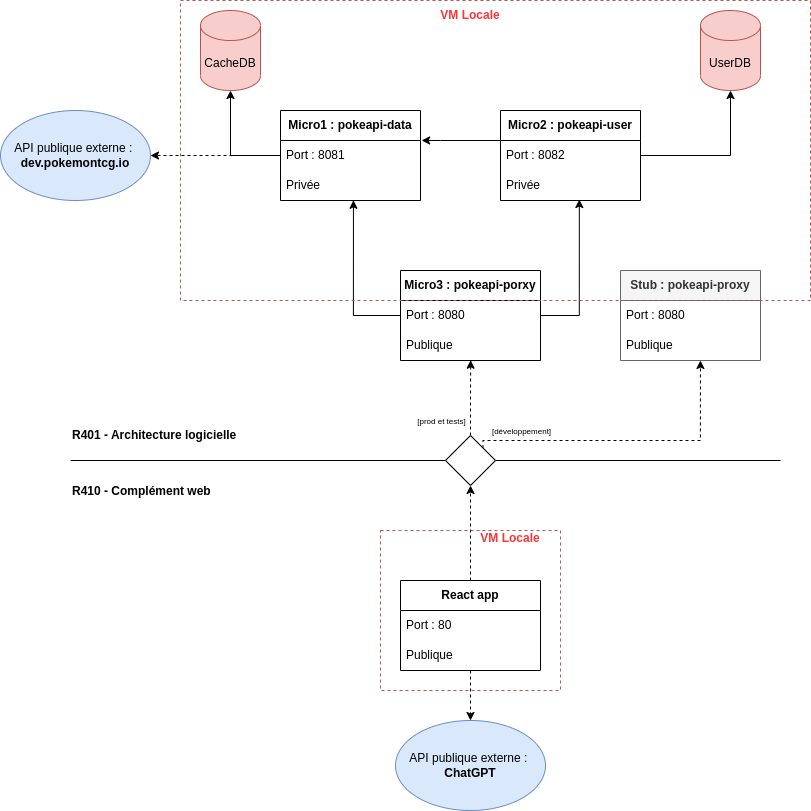

The diagram above was exported from draw.io. Its source (the exported page's mxGraphModel, read from the mxfile embedded in the PNG):
<mxGraphModel dx="1781" dy="727" grid="1" gridSize="10" guides="1" tooltips="1" connect="1" arrows="1" fold="1" page="1" pageScale="1" pageWidth="827" pageHeight="1169" math="0" shadow="0">
  <root>
    <mxCell id="0" />
    <mxCell id="1" parent="0" />
    <mxCell id="kWLSyBa7b6OA29GQqU44-12" value="UserDB" style="shape=cylinder3;whiteSpace=wrap;html=1;boundedLbl=1;backgroundOutline=1;size=15;fillColor=#f8cecc;strokeColor=#b85450;" parent="1" vertex="1">
      <mxGeometry x="680" y="30" width="60" height="80" as="geometry" />
    </mxCell>
    <mxCell id="kWLSyBa7b6OA29GQqU44-14" value="CacheDB" style="shape=cylinder3;whiteSpace=wrap;html=1;boundedLbl=1;backgroundOutline=1;size=15;fillColor=#f8cecc;strokeColor=#b85450;" parent="1" vertex="1">
      <mxGeometry x="180" y="30" width="60" height="80" as="geometry" />
    </mxCell>
    <mxCell id="kWLSyBa7b6OA29GQqU44-16" value="R401 - Architecture logicielle" style="text;html=1;strokeColor=none;fillColor=none;align=left;verticalAlign=middle;whiteSpace=wrap;rounded=0;fontStyle=1" parent="1" vertex="1">
      <mxGeometry x="50" y="440" width="200" height="30" as="geometry" />
    </mxCell>
    <mxCell id="kWLSyBa7b6OA29GQqU44-17" value="R410 - Complément web" style="text;html=1;strokeColor=none;fillColor=none;align=left;verticalAlign=middle;whiteSpace=wrap;rounded=0;fontStyle=1" parent="1" vertex="1">
      <mxGeometry x="50" y="496" width="200" height="30" as="geometry" />
    </mxCell>
    <mxCell id="fOnuyFW5hcLxaHzOQ1E5-2" value="API publique externe :&amp;nbsp;&lt;br&gt;&lt;b&gt;dev.pokemontcg.io&lt;/b&gt;" style="ellipse;whiteSpace=wrap;html=1;fillColor=#dae8fc;strokeColor=#6c8ebf;" parent="1" vertex="1">
      <mxGeometry x="-20" y="130" width="150" height="90" as="geometry" />
    </mxCell>
    <mxCell id="fOnuyFW5hcLxaHzOQ1E5-7" style="edgeStyle=orthogonalEdgeStyle;rounded=0;orthogonalLoop=1;jettySize=auto;html=1;dashed=1;" parent="1" source="fOnuyFW5hcLxaHzOQ1E5-3" target="fOnuyFW5hcLxaHzOQ1E5-2" edge="1">
      <mxGeometry relative="1" as="geometry" />
    </mxCell>
    <mxCell id="fOnuyFW5hcLxaHzOQ1E5-8" style="edgeStyle=orthogonalEdgeStyle;rounded=0;orthogonalLoop=1;jettySize=auto;html=1;" parent="1" source="fOnuyFW5hcLxaHzOQ1E5-3" target="kWLSyBa7b6OA29GQqU44-14" edge="1">
      <mxGeometry relative="1" as="geometry" />
    </mxCell>
    <mxCell id="fOnuyFW5hcLxaHzOQ1E5-3" value="&lt;b&gt;Micro1 : pokeapi-data&lt;/b&gt;" style="swimlane;fontStyle=0;childLayout=stackLayout;horizontal=1;startSize=30;horizontalStack=0;resizeParent=1;resizeParentMax=0;resizeLast=0;collapsible=1;marginBottom=0;whiteSpace=wrap;html=1;" parent="1" vertex="1">
      <mxGeometry x="260" y="130" width="140" height="90" as="geometry">
        <mxRectangle x="270" y="90" width="160" height="30" as="alternateBounds" />
      </mxGeometry>
    </mxCell>
    <mxCell id="fOnuyFW5hcLxaHzOQ1E5-4" value="Port : 8081" style="text;strokeColor=none;fillColor=none;align=left;verticalAlign=middle;spacingLeft=4;spacingRight=4;overflow=hidden;points=[[0,0.5],[1,0.5]];portConstraint=eastwest;rotatable=0;whiteSpace=wrap;html=1;" parent="fOnuyFW5hcLxaHzOQ1E5-3" vertex="1">
      <mxGeometry y="30" width="140" height="30" as="geometry" />
    </mxCell>
    <mxCell id="fOnuyFW5hcLxaHzOQ1E5-18" value="Privée" style="text;strokeColor=none;fillColor=none;align=left;verticalAlign=middle;spacingLeft=4;spacingRight=4;overflow=hidden;points=[[0,0.5],[1,0.5]];portConstraint=eastwest;rotatable=0;whiteSpace=wrap;html=1;" parent="fOnuyFW5hcLxaHzOQ1E5-3" vertex="1">
      <mxGeometry y="60" width="140" height="30" as="geometry" />
    </mxCell>
    <mxCell id="fOnuyFW5hcLxaHzOQ1E5-13" style="edgeStyle=orthogonalEdgeStyle;rounded=0;orthogonalLoop=1;jettySize=auto;html=1;" parent="1" source="fOnuyFW5hcLxaHzOQ1E5-9" target="kWLSyBa7b6OA29GQqU44-12" edge="1">
      <mxGeometry relative="1" as="geometry" />
    </mxCell>
    <mxCell id="fOnuyFW5hcLxaHzOQ1E5-14" style="edgeStyle=orthogonalEdgeStyle;rounded=0;orthogonalLoop=1;jettySize=auto;html=1;entryX=1.008;entryY=-0.002;entryDx=0;entryDy=0;entryPerimeter=0;" parent="1" source="fOnuyFW5hcLxaHzOQ1E5-9" target="fOnuyFW5hcLxaHzOQ1E5-4" edge="1">
      <mxGeometry relative="1" as="geometry">
        <mxPoint x="410" y="160" as="targetPoint" />
        <Array as="points">
          <mxPoint x="420" y="160" />
          <mxPoint x="420" y="160" />
        </Array>
      </mxGeometry>
    </mxCell>
    <mxCell id="fOnuyFW5hcLxaHzOQ1E5-9" value="&lt;b&gt;Micro2 : pokeapi-user&lt;/b&gt;" style="swimlane;fontStyle=0;childLayout=stackLayout;horizontal=1;startSize=30;horizontalStack=0;resizeParent=1;resizeParentMax=0;resizeLast=0;collapsible=1;marginBottom=0;whiteSpace=wrap;html=1;" parent="1" vertex="1">
      <mxGeometry x="480" y="130" width="140" height="90" as="geometry">
        <mxRectangle x="270" y="90" width="160" height="30" as="alternateBounds" />
      </mxGeometry>
    </mxCell>
    <mxCell id="fOnuyFW5hcLxaHzOQ1E5-10" value="Port : 8082" style="text;strokeColor=none;fillColor=none;align=left;verticalAlign=middle;spacingLeft=4;spacingRight=4;overflow=hidden;points=[[0,0.5],[1,0.5]];portConstraint=eastwest;rotatable=0;whiteSpace=wrap;html=1;" parent="fOnuyFW5hcLxaHzOQ1E5-9" vertex="1">
      <mxGeometry y="30" width="140" height="30" as="geometry" />
    </mxCell>
    <mxCell id="fOnuyFW5hcLxaHzOQ1E5-19" value="Privée" style="text;strokeColor=none;fillColor=none;align=left;verticalAlign=middle;spacingLeft=4;spacingRight=4;overflow=hidden;points=[[0,0.5],[1,0.5]];portConstraint=eastwest;rotatable=0;whiteSpace=wrap;html=1;" parent="fOnuyFW5hcLxaHzOQ1E5-9" vertex="1">
      <mxGeometry y="60" width="140" height="30" as="geometry" />
    </mxCell>
    <mxCell id="fOnuyFW5hcLxaHzOQ1E5-15" value="&lt;b&gt;Micro3 : pokeapi-porxy&lt;/b&gt;" style="swimlane;fontStyle=0;childLayout=stackLayout;horizontal=1;startSize=30;horizontalStack=0;resizeParent=1;resizeParentMax=0;resizeLast=0;collapsible=1;marginBottom=0;whiteSpace=wrap;html=1;" parent="1" vertex="1">
      <mxGeometry x="380" y="290" width="140" height="90" as="geometry">
        <mxRectangle x="270" y="90" width="160" height="30" as="alternateBounds" />
      </mxGeometry>
    </mxCell>
    <mxCell id="fOnuyFW5hcLxaHzOQ1E5-16" value="Port : 8080" style="text;strokeColor=none;fillColor=none;align=left;verticalAlign=middle;spacingLeft=4;spacingRight=4;overflow=hidden;points=[[0,0.5],[1,0.5]];portConstraint=eastwest;rotatable=0;whiteSpace=wrap;html=1;" parent="fOnuyFW5hcLxaHzOQ1E5-15" vertex="1">
      <mxGeometry y="30" width="140" height="30" as="geometry" />
    </mxCell>
    <mxCell id="fOnuyFW5hcLxaHzOQ1E5-17" value="Publique" style="text;strokeColor=none;fillColor=none;align=left;verticalAlign=middle;spacingLeft=4;spacingRight=4;overflow=hidden;points=[[0,0.5],[1,0.5]];portConstraint=eastwest;rotatable=0;whiteSpace=wrap;html=1;" parent="fOnuyFW5hcLxaHzOQ1E5-15" vertex="1">
      <mxGeometry y="60" width="140" height="30" as="geometry" />
    </mxCell>
    <mxCell id="fOnuyFW5hcLxaHzOQ1E5-21" style="edgeStyle=orthogonalEdgeStyle;rounded=0;orthogonalLoop=1;jettySize=auto;html=1;entryX=0.521;entryY=0.993;entryDx=0;entryDy=0;entryPerimeter=0;" parent="1" source="fOnuyFW5hcLxaHzOQ1E5-15" target="fOnuyFW5hcLxaHzOQ1E5-18" edge="1">
      <mxGeometry relative="1" as="geometry">
        <Array as="points">
          <mxPoint x="333" y="335" />
        </Array>
      </mxGeometry>
    </mxCell>
    <mxCell id="fOnuyFW5hcLxaHzOQ1E5-23" style="edgeStyle=orthogonalEdgeStyle;rounded=0;orthogonalLoop=1;jettySize=auto;html=1;entryX=0.563;entryY=0.967;entryDx=0;entryDy=0;entryPerimeter=0;" parent="1" source="fOnuyFW5hcLxaHzOQ1E5-15" target="fOnuyFW5hcLxaHzOQ1E5-19" edge="1">
      <mxGeometry relative="1" as="geometry">
        <Array as="points">
          <mxPoint x="559" y="335" />
        </Array>
      </mxGeometry>
    </mxCell>
    <mxCell id="fOnuyFW5hcLxaHzOQ1E5-25" value="" style="endArrow=none;html=1;rounded=0;" parent="1" edge="1" source="MNQDJvNVSztSQd1dMYfK-1">
      <mxGeometry width="50" height="50" relative="1" as="geometry">
        <mxPoint x="50" y="480" as="sourcePoint" />
        <mxPoint x="760" y="480" as="targetPoint" />
      </mxGeometry>
    </mxCell>
    <mxCell id="fOnuyFW5hcLxaHzOQ1E5-26" style="edgeStyle=orthogonalEdgeStyle;rounded=0;orthogonalLoop=1;jettySize=auto;html=1;entryX=0.501;entryY=0.991;entryDx=0;entryDy=0;entryPerimeter=0;dashed=1;exitX=0.5;exitY=0;exitDx=0;exitDy=0;" parent="1" source="MNQDJvNVSztSQd1dMYfK-1" target="fOnuyFW5hcLxaHzOQ1E5-17" edge="1">
      <mxGeometry relative="1" as="geometry">
        <mxPoint x="450" y="420" as="sourcePoint" />
      </mxGeometry>
    </mxCell>
    <mxCell id="fOnuyFW5hcLxaHzOQ1E5-31" style="edgeStyle=orthogonalEdgeStyle;rounded=0;orthogonalLoop=1;jettySize=auto;html=1;dashed=1;entryX=0.5;entryY=1;entryDx=0;entryDy=0;" parent="1" source="fOnuyFW5hcLxaHzOQ1E5-27" target="MNQDJvNVSztSQd1dMYfK-1" edge="1">
      <mxGeometry relative="1" as="geometry">
        <mxPoint x="450" y="510" as="targetPoint" />
      </mxGeometry>
    </mxCell>
    <mxCell id="fOnuyFW5hcLxaHzOQ1E5-34" style="edgeStyle=orthogonalEdgeStyle;rounded=0;orthogonalLoop=1;jettySize=auto;html=1;entryX=0.5;entryY=0;entryDx=0;entryDy=0;dashed=1;" parent="1" source="fOnuyFW5hcLxaHzOQ1E5-27" target="fOnuyFW5hcLxaHzOQ1E5-33" edge="1">
      <mxGeometry relative="1" as="geometry" />
    </mxCell>
    <mxCell id="fOnuyFW5hcLxaHzOQ1E5-27" value="&lt;b&gt;React app&lt;/b&gt;" style="swimlane;fontStyle=0;childLayout=stackLayout;horizontal=1;startSize=30;horizontalStack=0;resizeParent=1;resizeParentMax=0;resizeLast=0;collapsible=1;marginBottom=0;whiteSpace=wrap;html=1;" parent="1" vertex="1">
      <mxGeometry x="380" y="600" width="140" height="90" as="geometry" />
    </mxCell>
    <mxCell id="fOnuyFW5hcLxaHzOQ1E5-28" value="Port : 80" style="text;strokeColor=none;fillColor=none;align=left;verticalAlign=middle;spacingLeft=4;spacingRight=4;overflow=hidden;points=[[0,0.5],[1,0.5]];portConstraint=eastwest;rotatable=0;whiteSpace=wrap;html=1;" parent="fOnuyFW5hcLxaHzOQ1E5-27" vertex="1">
      <mxGeometry y="30" width="140" height="30" as="geometry" />
    </mxCell>
    <mxCell id="fOnuyFW5hcLxaHzOQ1E5-29" value="Publique" style="text;strokeColor=none;fillColor=none;align=left;verticalAlign=middle;spacingLeft=4;spacingRight=4;overflow=hidden;points=[[0,0.5],[1,0.5]];portConstraint=eastwest;rotatable=0;whiteSpace=wrap;html=1;" parent="fOnuyFW5hcLxaHzOQ1E5-27" vertex="1">
      <mxGeometry y="60" width="140" height="30" as="geometry" />
    </mxCell>
    <mxCell id="fOnuyFW5hcLxaHzOQ1E5-33" value="API publique externe :&amp;nbsp;&lt;br&gt;&lt;b&gt;ChatGPT&lt;/b&gt;" style="ellipse;whiteSpace=wrap;html=1;fillColor=#dae8fc;strokeColor=#6c8ebf;" parent="1" vertex="1">
      <mxGeometry x="375" y="740" width="150" height="90" as="geometry" />
    </mxCell>
    <mxCell id="fOnuyFW5hcLxaHzOQ1E5-35" value="&lt;b&gt;Stub : pokeapi-proxy&lt;/b&gt;" style="swimlane;fontStyle=0;childLayout=stackLayout;horizontal=1;startSize=30;horizontalStack=0;resizeParent=1;resizeParentMax=0;resizeLast=0;collapsible=1;marginBottom=0;whiteSpace=wrap;html=1;fillColor=#f5f5f5;fontColor=#333333;strokeColor=#666666;" parent="1" vertex="1">
      <mxGeometry x="600" y="290" width="140" height="90" as="geometry">
        <mxRectangle x="270" y="90" width="160" height="30" as="alternateBounds" />
      </mxGeometry>
    </mxCell>
    <mxCell id="fOnuyFW5hcLxaHzOQ1E5-36" value="Port : 8080" style="text;strokeColor=none;fillColor=none;align=left;verticalAlign=middle;spacingLeft=4;spacingRight=4;overflow=hidden;points=[[0,0.5],[1,0.5]];portConstraint=eastwest;rotatable=0;whiteSpace=wrap;html=1;" parent="fOnuyFW5hcLxaHzOQ1E5-35" vertex="1">
      <mxGeometry y="30" width="140" height="30" as="geometry" />
    </mxCell>
    <mxCell id="fOnuyFW5hcLxaHzOQ1E5-37" value="Publique" style="text;strokeColor=none;fillColor=none;align=left;verticalAlign=middle;spacingLeft=4;spacingRight=4;overflow=hidden;points=[[0,0.5],[1,0.5]];portConstraint=eastwest;rotatable=0;whiteSpace=wrap;html=1;" parent="fOnuyFW5hcLxaHzOQ1E5-35" vertex="1">
      <mxGeometry y="60" width="140" height="30" as="geometry" />
    </mxCell>
    <mxCell id="fOnuyFW5hcLxaHzOQ1E5-39" style="edgeStyle=orthogonalEdgeStyle;rounded=0;orthogonalLoop=1;jettySize=auto;html=1;entryX=0.571;entryY=1;entryDx=0;entryDy=0;entryPerimeter=0;dashed=1;exitX=1;exitY=0;exitDx=0;exitDy=0;" parent="1" target="fOnuyFW5hcLxaHzOQ1E5-37" edge="1" source="MNQDJvNVSztSQd1dMYfK-1">
      <mxGeometry relative="1" as="geometry">
        <mxPoint x="510" y="459.71" as="sourcePoint" />
        <mxPoint x="677.7" y="390.01000000000005" as="targetPoint" />
        <Array as="points">
          <mxPoint x="463" y="460" />
          <mxPoint x="680" y="460" />
        </Array>
      </mxGeometry>
    </mxCell>
    <mxCell id="fOnuyFW5hcLxaHzOQ1E5-40" value="[développement]" style="edgeLabel;html=1;align=center;verticalAlign=middle;resizable=0;points=[];fontSize=8;" parent="fOnuyFW5hcLxaHzOQ1E5-39" vertex="1" connectable="0">
      <mxGeometry x="-0.0715" y="-2" relative="1" as="geometry">
        <mxPoint x="-97" y="-12" as="offset" />
      </mxGeometry>
    </mxCell>
    <mxCell id="MNQDJvNVSztSQd1dMYfK-3" value="[prod et tests]" style="edgeLabel;html=1;align=center;verticalAlign=middle;resizable=0;points=[];fontSize=8;" vertex="1" connectable="0" parent="fOnuyFW5hcLxaHzOQ1E5-39">
      <mxGeometry x="-0.0715" y="-2" relative="1" as="geometry">
        <mxPoint x="-177" y="-22" as="offset" />
      </mxGeometry>
    </mxCell>
    <mxCell id="MNQDJvNVSztSQd1dMYfK-2" value="" style="endArrow=none;html=1;rounded=0;" edge="1" parent="1" target="MNQDJvNVSztSQd1dMYfK-1">
      <mxGeometry width="50" height="50" relative="1" as="geometry">
        <mxPoint x="50" y="480" as="sourcePoint" />
        <mxPoint x="760" y="480" as="targetPoint" />
      </mxGeometry>
    </mxCell>
    <mxCell id="MNQDJvNVSztSQd1dMYfK-1" value="" style="rhombus;whiteSpace=wrap;html=1;" vertex="1" parent="1">
      <mxGeometry x="425" y="455" width="50" height="50" as="geometry" />
    </mxCell>
    <mxCell id="MNQDJvNVSztSQd1dMYfK-7" value="" style="group" vertex="1" connectable="0" parent="1">
      <mxGeometry x="160" y="20" width="630" height="300" as="geometry" />
    </mxCell>
    <mxCell id="MNQDJvNVSztSQd1dMYfK-4" value="" style="rounded=0;whiteSpace=wrap;html=1;dashed=1;perimeterSpacing=0;fillColor=none;strokeColor=#b85450;" vertex="1" parent="MNQDJvNVSztSQd1dMYfK-7">
      <mxGeometry width="630" height="300" as="geometry" />
    </mxCell>
    <mxCell id="MNQDJvNVSztSQd1dMYfK-6" value="&lt;b&gt;VM Locale&lt;/b&gt;" style="text;html=1;strokeColor=none;fillColor=none;align=center;verticalAlign=middle;whiteSpace=wrap;rounded=0;fontColor=#FF3333;" vertex="1" parent="MNQDJvNVSztSQd1dMYfK-7">
      <mxGeometry x="245" width="90" height="30" as="geometry" />
    </mxCell>
    <mxCell id="MNQDJvNVSztSQd1dMYfK-8" value="" style="group" vertex="1" connectable="0" parent="1">
      <mxGeometry x="360" y="550" width="180" height="160" as="geometry" />
    </mxCell>
    <mxCell id="MNQDJvNVSztSQd1dMYfK-9" value="" style="rounded=0;whiteSpace=wrap;html=1;dashed=1;perimeterSpacing=0;fillColor=none;strokeColor=#b85450;" vertex="1" parent="MNQDJvNVSztSQd1dMYfK-8">
      <mxGeometry width="180" height="160" as="geometry" />
    </mxCell>
    <mxCell id="MNQDJvNVSztSQd1dMYfK-10" value="&lt;b&gt;VM Locale&lt;/b&gt;" style="text;html=1;strokeColor=none;fillColor=none;align=center;verticalAlign=middle;whiteSpace=wrap;rounded=0;fontColor=#FF3333;" vertex="1" parent="MNQDJvNVSztSQd1dMYfK-8">
      <mxGeometry x="90" width="80" height="16" as="geometry" />
    </mxCell>
  </root>
</mxGraphModel>